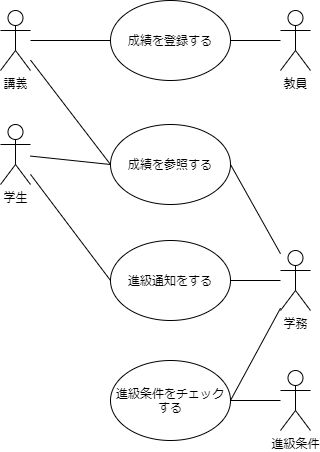

The diagram above was exported from draw.io. Its source (the exported page's mxGraphModel, read from the mxfile embedded in the PNG):
<mxGraphModel dx="346" dy="790" grid="1" gridSize="10" guides="1" tooltips="1" connect="1" arrows="1" fold="1" page="1" pageScale="1" pageWidth="1169" pageHeight="827" math="0" shadow="0">
  <root>
    <mxCell id="0" />
    <mxCell id="1" parent="0" />
    <mxCell id="2" value="教員" style="shape=umlActor;verticalLabelPosition=bottom;verticalAlign=top;html=1;outlineConnect=0;" vertex="1" parent="1">
      <mxGeometry x="690" y="290" width="30" height="60" as="geometry" />
    </mxCell>
    <mxCell id="3" value="講義" style="shape=umlActor;verticalLabelPosition=bottom;verticalAlign=top;html=1;outlineConnect=0;" vertex="1" parent="1">
      <mxGeometry x="410" y="290" width="30" height="60" as="geometry" />
    </mxCell>
    <mxCell id="4" value="学務" style="shape=umlActor;verticalLabelPosition=bottom;verticalAlign=top;html=1;outlineConnect=0;" vertex="1" parent="1">
      <mxGeometry x="690" y="530" width="30" height="60" as="geometry" />
    </mxCell>
    <mxCell id="5" value="学生" style="shape=umlActor;verticalLabelPosition=bottom;verticalAlign=top;html=1;outlineConnect=0;" vertex="1" parent="1">
      <mxGeometry x="410" y="404" width="30" height="60" as="geometry" />
    </mxCell>
    <mxCell id="6" value="成績を参照する" style="ellipse;whiteSpace=wrap;html=1;" vertex="1" parent="1">
      <mxGeometry x="520" y="404" width="120" height="80" as="geometry" />
    </mxCell>
    <mxCell id="7" value="成績を登録する&lt;span style=&quot;color: rgba(0 , 0 , 0 , 0) ; font-family: monospace ; font-size: 0px&quot;&gt;%3CmxGraphModel%3E%3Croot%3E%3CmxCell%20id%3D%220%22%2F%3E%3CmxCell%20id%3D%221%22%20parent%3D%220%22%2F%3E%3CmxCell%20id%3D%222%22%20value%3D%22%E6%88%90%E7%B8%BE%E3%82%92%E5%8F%82%E7%85%A7%E3%81%99%E3%82%8B%22%20style%3D%22ellipse%3BwhiteSpace%3Dwrap%3Bhtml%3D1%3B%22%20vertex%3D%221%22%20parent%3D%221%22%3E%3CmxGeometry%20x%3D%22510%22%20y%3D%22270%22%20width%3D%22120%22%20height%3D%2280%22%20as%3D%22geometry%22%2F%3E%3C%2FmxCell%3E%3C%2Froot%3E%3C%2FmxGraphModel%3E&lt;/span&gt;" style="ellipse;whiteSpace=wrap;html=1;" vertex="1" parent="1">
      <mxGeometry x="520" y="280" width="120" height="80" as="geometry" />
    </mxCell>
    <mxCell id="8" value="進級通知をする" style="ellipse;whiteSpace=wrap;html=1;" vertex="1" parent="1">
      <mxGeometry x="520" y="520" width="120" height="80" as="geometry" />
    </mxCell>
    <mxCell id="10" value="" style="endArrow=none;html=1;exitX=1;exitY=0.5;exitDx=0;exitDy=0;" edge="1" parent="1" source="8" target="4">
      <mxGeometry width="50" height="50" relative="1" as="geometry">
        <mxPoint x="580" y="430" as="sourcePoint" />
        <mxPoint x="630" y="380" as="targetPoint" />
      </mxGeometry>
    </mxCell>
    <mxCell id="11" value="" style="endArrow=none;html=1;exitX=0;exitY=0.5;exitDx=0;exitDy=0;" edge="1" parent="1" source="8" target="5">
      <mxGeometry width="50" height="50" relative="1" as="geometry">
        <mxPoint x="580" y="430" as="sourcePoint" />
        <mxPoint x="630" y="380" as="targetPoint" />
      </mxGeometry>
    </mxCell>
    <mxCell id="12" value="進級条件" style="shape=umlActor;verticalLabelPosition=bottom;verticalAlign=top;html=1;outlineConnect=0;" vertex="1" parent="1">
      <mxGeometry x="690" y="650" width="30" height="60" as="geometry" />
    </mxCell>
    <mxCell id="13" value="" style="endArrow=none;html=1;entryX=1;entryY=0.5;entryDx=0;entryDy=0;" edge="1" parent="1" source="12" target="18">
      <mxGeometry width="50" height="50" relative="1" as="geometry">
        <mxPoint x="640" y="636" as="sourcePoint" />
        <mxPoint x="760" y="736" as="targetPoint" />
      </mxGeometry>
    </mxCell>
    <mxCell id="14" value="" style="endArrow=none;html=1;exitX=0;exitY=0.5;exitDx=0;exitDy=0;" edge="1" parent="1" source="7" target="3">
      <mxGeometry width="50" height="50" relative="1" as="geometry">
        <mxPoint x="530" y="590" as="sourcePoint" />
        <mxPoint x="410" y="478" as="targetPoint" />
      </mxGeometry>
    </mxCell>
    <mxCell id="15" value="" style="endArrow=none;html=1;exitX=0;exitY=0.5;exitDx=0;exitDy=0;" edge="1" parent="1" source="6" target="3">
      <mxGeometry width="50" height="50" relative="1" as="geometry">
        <mxPoint x="540" y="580" as="sourcePoint" />
        <mxPoint x="420" y="468" as="targetPoint" />
      </mxGeometry>
    </mxCell>
    <mxCell id="16" value="" style="endArrow=none;html=1;exitX=0;exitY=0.5;exitDx=0;exitDy=0;" edge="1" parent="1" source="6" target="5">
      <mxGeometry width="50" height="50" relative="1" as="geometry">
        <mxPoint x="480" y="470" as="sourcePoint" />
        <mxPoint x="410" y="326" as="targetPoint" />
      </mxGeometry>
    </mxCell>
    <mxCell id="17" value="" style="endArrow=none;html=1;exitX=1;exitY=0.5;exitDx=0;exitDy=0;" edge="1" parent="1" source="7" target="2">
      <mxGeometry width="50" height="50" relative="1" as="geometry">
        <mxPoint x="530" y="474" as="sourcePoint" />
        <mxPoint x="670" y="320" as="targetPoint" />
      </mxGeometry>
    </mxCell>
    <mxCell id="18" value="進級条件をチェックする" style="ellipse;whiteSpace=wrap;html=1;" vertex="1" parent="1">
      <mxGeometry x="520" y="640" width="120" height="80" as="geometry" />
    </mxCell>
    <mxCell id="19" value="" style="endArrow=none;html=1;entryX=1;entryY=0.5;entryDx=0;entryDy=0;" edge="1" parent="1" source="4" target="18">
      <mxGeometry width="50" height="50" relative="1" as="geometry">
        <mxPoint x="700" y="690" as="sourcePoint" />
        <mxPoint x="650" y="690" as="targetPoint" />
      </mxGeometry>
    </mxCell>
    <mxCell id="20" value="" style="endArrow=none;html=1;exitX=1;exitY=0.5;exitDx=0;exitDy=0;" edge="1" parent="1" source="6" target="4">
      <mxGeometry width="50" height="50" relative="1" as="geometry">
        <mxPoint x="650" y="570" as="sourcePoint" />
        <mxPoint x="700" y="570" as="targetPoint" />
      </mxGeometry>
    </mxCell>
  </root>
</mxGraphModel>